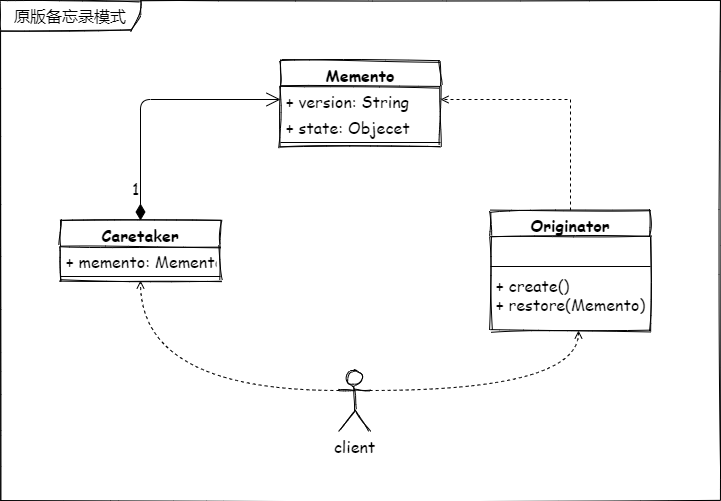

The diagram above was exported from draw.io. Its source (the exported page's mxGraphModel, read from the mxfile embedded in the PNG):
<mxGraphModel dx="802" dy="567" grid="1" gridSize="10" guides="1" tooltips="1" connect="1" arrows="1" fold="1" page="1" pageScale="1" pageWidth="827" pageHeight="1169" math="0" shadow="0">
  <root>
    <mxCell id="0" />
    <mxCell id="1" parent="0" />
    <mxCell id="2" value="原版备忘录模式" style="shape=umlFrame;whiteSpace=wrap;html=1;sketch=1;width=140;height=30;fontSize=16;fontFamily=Comic Sans MS;" vertex="1" parent="1">
      <mxGeometry x="60" y="30" width="720" height="500" as="geometry" />
    </mxCell>
    <mxCell id="3" value="Memento" style="swimlane;fontStyle=1;align=center;verticalAlign=top;childLayout=stackLayout;horizontal=1;startSize=26;horizontalStack=0;resizeParent=1;resizeParentMax=0;resizeLast=0;collapsible=1;marginBottom=0;sketch=1;fontSize=16;fontFamily=Comic Sans MS;" vertex="1" parent="1">
      <mxGeometry x="340" y="90" width="160" height="86" as="geometry" />
    </mxCell>
    <mxCell id="4" value="+ version: String" style="text;strokeColor=none;fillColor=none;align=left;verticalAlign=top;spacingLeft=4;spacingRight=4;overflow=hidden;rotatable=0;points=[[0,0.5],[1,0.5]];portConstraint=eastwest;fontSize=16;fontFamily=Comic Sans MS;" vertex="1" parent="3">
      <mxGeometry y="26" width="160" height="26" as="geometry" />
    </mxCell>
    <mxCell id="5" value="+ state: Objecet" style="text;strokeColor=none;fillColor=none;align=left;verticalAlign=top;spacingLeft=4;spacingRight=4;overflow=hidden;rotatable=0;points=[[0,0.5],[1,0.5]];portConstraint=eastwest;fontSize=16;fontFamily=Comic Sans MS;" vertex="1" parent="3">
      <mxGeometry y="52" width="160" height="26" as="geometry" />
    </mxCell>
    <mxCell id="6" value="" style="line;strokeWidth=1;fillColor=none;align=left;verticalAlign=middle;spacingTop=-1;spacingLeft=3;spacingRight=3;rotatable=0;labelPosition=right;points=[];portConstraint=eastwest;fontSize=16;fontFamily=Comic Sans MS;" vertex="1" parent="3">
      <mxGeometry y="78" width="160" height="8" as="geometry" />
    </mxCell>
    <mxCell id="7" value="Caretaker" style="swimlane;fontStyle=1;align=center;verticalAlign=top;childLayout=stackLayout;horizontal=1;startSize=26;horizontalStack=0;resizeParent=1;resizeParentMax=0;resizeLast=0;collapsible=1;marginBottom=0;sketch=1;fontSize=16;fontFamily=Comic Sans MS;" vertex="1" parent="1">
      <mxGeometry x="120" y="250" width="160" height="60" as="geometry" />
    </mxCell>
    <mxCell id="8" value="+ memento: Memento" style="text;strokeColor=none;fillColor=none;align=left;verticalAlign=top;spacingLeft=4;spacingRight=4;overflow=hidden;rotatable=0;points=[[0,0.5],[1,0.5]];portConstraint=eastwest;fontSize=16;fontFamily=Comic Sans MS;" vertex="1" parent="7">
      <mxGeometry y="26" width="160" height="26" as="geometry" />
    </mxCell>
    <mxCell id="9" value="" style="line;strokeWidth=1;fillColor=none;align=left;verticalAlign=middle;spacingTop=-1;spacingLeft=3;spacingRight=3;rotatable=0;labelPosition=right;points=[];portConstraint=eastwest;fontSize=16;fontFamily=Comic Sans MS;" vertex="1" parent="7">
      <mxGeometry y="52" width="160" height="8" as="geometry" />
    </mxCell>
    <mxCell id="10" style="edgeStyle=orthogonalEdgeStyle;rounded=0;sketch=0;orthogonalLoop=1;jettySize=auto;html=1;exitX=0.5;exitY=0;exitDx=0;exitDy=0;entryX=1;entryY=0.5;entryDx=0;entryDy=0;startArrow=none;startFill=0;dashed=1;endArrow=open;endFill=0;fontSize=16;fontFamily=Comic Sans MS;" edge="1" source="11" target="4" parent="1">
      <mxGeometry relative="1" as="geometry" />
    </mxCell>
    <mxCell id="11" value="Originator" style="swimlane;fontStyle=1;align=center;verticalAlign=top;childLayout=stackLayout;horizontal=1;startSize=26;horizontalStack=0;resizeParent=1;resizeParentMax=0;resizeLast=0;collapsible=1;marginBottom=0;sketch=1;fontSize=16;fontFamily=Comic Sans MS;" vertex="1" parent="1">
      <mxGeometry x="550" y="240" width="160" height="120" as="geometry" />
    </mxCell>
    <mxCell id="12" value=" " style="text;strokeColor=none;fillColor=none;align=left;verticalAlign=top;spacingLeft=4;spacingRight=4;overflow=hidden;rotatable=0;points=[[0,0.5],[1,0.5]];portConstraint=eastwest;fontSize=16;fontFamily=Comic Sans MS;" vertex="1" parent="11">
      <mxGeometry y="26" width="160" height="26" as="geometry" />
    </mxCell>
    <mxCell id="13" value="" style="line;strokeWidth=1;fillColor=none;align=left;verticalAlign=middle;spacingTop=-1;spacingLeft=3;spacingRight=3;rotatable=0;labelPosition=right;points=[];portConstraint=eastwest;fontSize=16;fontFamily=Comic Sans MS;" vertex="1" parent="11">
      <mxGeometry y="52" width="160" height="8" as="geometry" />
    </mxCell>
    <mxCell id="14" value="+ create()&#10;+ restore(Memento)" style="text;strokeColor=none;fillColor=none;align=left;verticalAlign=top;spacingLeft=4;spacingRight=4;overflow=hidden;rotatable=0;points=[[0,0.5],[1,0.5]];portConstraint=eastwest;fontSize=16;fontFamily=Comic Sans MS;" vertex="1" parent="11">
      <mxGeometry y="60" width="160" height="60" as="geometry" />
    </mxCell>
    <mxCell id="15" value="1" style="endArrow=open;html=1;endSize=12;startArrow=diamondThin;startSize=14;startFill=1;edgeStyle=orthogonalEdgeStyle;align=left;verticalAlign=bottom;entryX=0;entryY=0.5;entryDx=0;entryDy=0;exitX=0.5;exitY=0;exitDx=0;exitDy=0;fontSize=16;fontFamily=Comic Sans MS;" edge="1" source="7" target="4" parent="1">
      <mxGeometry x="-0.8467" y="10" relative="1" as="geometry">
        <mxPoint x="150" y="170" as="sourcePoint" />
        <mxPoint x="310" y="170" as="targetPoint" />
        <mxPoint as="offset" />
      </mxGeometry>
    </mxCell>
    <mxCell id="16" style="edgeStyle=orthogonalEdgeStyle;rounded=0;sketch=0;orthogonalLoop=1;jettySize=auto;html=1;exitX=1;exitY=0.3333333333333333;exitDx=0;exitDy=0;exitPerimeter=0;entryX=0.55;entryY=1;entryDx=0;entryDy=0;entryPerimeter=0;dashed=1;startArrow=none;startFill=0;endArrow=open;endFill=0;curved=1;fontSize=16;fontFamily=Comic Sans MS;" edge="1" source="18" target="14" parent="1">
      <mxGeometry relative="1" as="geometry" />
    </mxCell>
    <mxCell id="17" style="edgeStyle=orthogonalEdgeStyle;curved=1;rounded=0;sketch=0;orthogonalLoop=1;jettySize=auto;html=1;exitX=0;exitY=0.3333333333333333;exitDx=0;exitDy=0;exitPerimeter=0;dashed=1;startArrow=none;startFill=0;endArrow=open;endFill=0;entryX=0.5;entryY=1;entryDx=0;entryDy=0;fontSize=16;fontFamily=Comic Sans MS;" edge="1" source="18" target="7" parent="1">
      <mxGeometry relative="1" as="geometry">
        <mxPoint x="200" y="320" as="targetPoint" />
      </mxGeometry>
    </mxCell>
    <mxCell id="18" value="client" style="shape=umlActor;verticalLabelPosition=bottom;verticalAlign=top;html=1;sketch=1;fontSize=16;fontFamily=Comic Sans MS;" vertex="1" parent="1">
      <mxGeometry x="399" y="400" width="30" height="60" as="geometry" />
    </mxCell>
  </root>
</mxGraphModel>